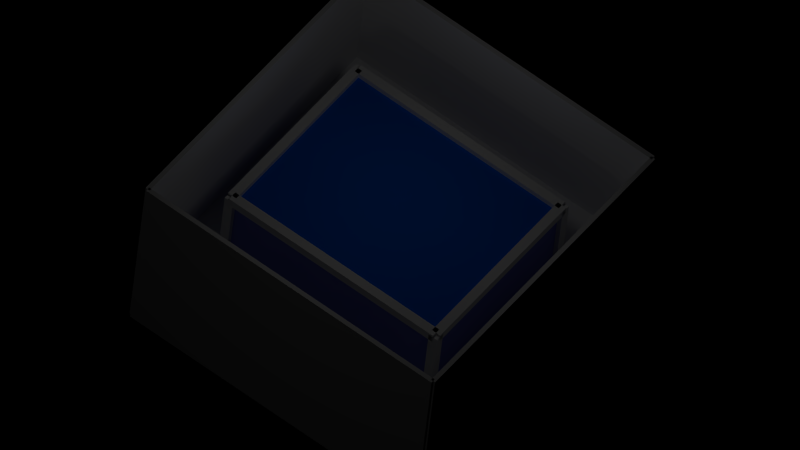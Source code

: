 # Source: testbed.blend  (saved by Blender 2.58.0; exported with 4.5.12 LTS)
import bpy
from mathutils import Matrix  # noqa: F401  (used for matrix-valued properties, if any)

bpy.ops.wm.read_factory_settings(use_empty=True)
scene = bpy.context.scene
scene.name = 'Scene'

# ---- collections
col_collection_1 = bpy.data.collections.new('Collection 1'); scene.collection.children.link(col_collection_1)

# ---- materials (node trees are filled in below, after node groups)
mat_material_010 = bpy.data.materials.new('Material.010')
mat_material_010.alpha_threshold = 0.0
mat_material_010.use_transparent_shadow = False
mat_material_010.roughness = 0.5
mat_material_010.line_color = (0.0, 0.0, 0.0, 1.0)
mat_material_007 = bpy.data.materials.new('Material.007')
mat_material_007.alpha_threshold = 0.0
mat_material_007.use_transparent_shadow = False
mat_material_007.roughness = 0.5
mat_material_007.line_color = (0.0, 0.0, 0.0, 1.0)
mat_material_009 = bpy.data.materials.new('Material.009')
mat_material_009.alpha_threshold = 0.0
mat_material_009.use_transparent_shadow = False
mat_material_009.roughness = 0.5
mat_material_009.line_color = (0.0, 0.0, 0.0, 1.0)
mat_material = bpy.data.materials.new('Material')
mat_material.alpha_threshold = 0.0
mat_material.use_transparent_shadow = False
mat_material.diffuse_color = (0.2231, 0.2586, 0.8, 1.0)
mat_material.roughness = 0.5
mat_material.line_color = (0.0, 0.0, 0.0, 0.6316)
mat_material_001 = bpy.data.materials.new('Material.001')
mat_material_001.alpha_threshold = 0.0
mat_material_001.use_transparent_shadow = False
mat_material_001.diffuse_color = (0.0, 0.1485, 0.8, 1.0)
mat_material_001.roughness = 0.5
mat_material_001.line_color = (0.0, 0.0, 0.0, 0.3158)
mat_material_008 = bpy.data.materials.new('Material.008')
mat_material_008.alpha_threshold = 0.0
mat_material_008.use_transparent_shadow = False
mat_material_008.roughness = 0.5
mat_material_008.line_color = (0.0, 0.0, 0.0, 1.0)

# ---- material node trees

# ---- world
world_world = bpy.data.worlds.new('World'); scene.world = world_world
world_world.color = (0.0, 0.0, 0.0)
world_world.use_sun_shadow = False
world_world.sun_shadow_jitter_overblur = 0.0
world_world.cycles.sampling_method = 'MANUAL'
world_world.cycles.sample_map_resolution = 256

# ---- cameras
cam_camera_001 = bpy.data.cameras.new('Camera.001')
cam_camera_001.type = 'ORTHO'
cam_camera_001.lens = 35.0
cam_camera_001.ortho_scale = 30.98
cam_camera_001.dof.focus_distance = 0.0
cam_camera_001.dof.aperture_fstop = 128.0
cam_camera = bpy.data.cameras.new('Camera')
cam_camera.clip_start = 2.841
cam_camera.clip_end = 100.0
cam_camera.lens = 35.0
cam_camera.dof.focus_distance = 0.0
cam_camera.dof.aperture_fstop = 128.0

# ---- lights
light_point_001 = bpy.data.lights.new('Point.001', 'POINT')
light_point_001.transmission_factor = 0.0
light_point_001.energy = 100.0
light_point_001.shadow_buffer_clip_start = 0.5
light_point_001.shadow_soft_size = 1.0
light_point_001.shadow_maximum_resolution = 0.006
light_point_001.use_absolute_resolution = True
light_point_001.cycles.use_multiple_importance_sampling = False
light_point = bpy.data.lights.new('Point', 'POINT')
light_point.transmission_factor = 0.0
light_point.energy = 100.0
light_point.shadow_buffer_clip_start = 0.5
light_point.shadow_soft_size = 1.0
light_point.shadow_maximum_resolution = 0.006
light_point.use_absolute_resolution = True
light_point.cycles.use_multiple_importance_sampling = False

# ---- meshes
me_cube_001 = bpy.data.meshes.new('Cube.001')
me_cube_001.from_pydata([(1.0, 1.0, -1.0), (1.0, -1.0, -1.0), (-1.0, -1.0, -1.0), (-1.0, 1.0, -1.0), (1.0, 1.0, 1.0), (1.0, -1.0, 1.0), (-1.0, -1.0, 1.0), (-1.0, 1.0, 1.0)], [], [(0, 1, 2, 3), (4, 7, 6, 5), (0, 4, 5, 1), (1, 5, 6, 2), (2, 6, 7, 3), (4, 0, 3, 7)])
me_cube_001.materials.append(mat_material_010)
me_cube_001.use_remesh_preserve_volume = False
me_cube_001.use_remesh_preserve_attributes = False
me_cube_001.use_mirror_vertex_groups = False
me_cube_001.update()
me_cube_015 = bpy.data.meshes.new('Cube.015')
me_cube_015.from_pydata([(1.0, 1.0, -1.0), (1.0, -1.0, -1.0), (-1.0, -1.0, -1.0), (-1.0, 1.0, -1.0), (1.0, 1.0, 1.0), (1.0, -1.0, 1.0), (-1.0, -1.0, 1.0), (-1.0, 1.0, 1.0)], [], [(0, 1, 2, 3), (4, 7, 6, 5), (0, 4, 5, 1), (1, 5, 6, 2), (2, 6, 7, 3), (4, 0, 3, 7)])
me_cube_015.materials.append(mat_material_007)
me_cube_015.use_remesh_preserve_volume = False
me_cube_015.use_remesh_preserve_attributes = False
me_cube_015.use_mirror_vertex_groups = False
me_cube_015.update()
me_cube_013 = bpy.data.meshes.new('Cube.013')
me_cube_013.from_pydata([(1.0, 1.0, -1.0), (1.0, -1.0, -1.0), (-1.0, -1.0, -1.0), (-1.0, 1.0, -1.0), (1.0, 1.0, 1.0), (1.0, -1.0, 1.0), (-1.0, -1.0, 1.0), (-1.0, 1.0, 1.0), (1.0, 41.0, -1.0), (1.0, 39.0, -1.0), (-1.0, 39.0, -1.0), (-1.0, 41.0, -1.0), (1.0, 41.0, 1.0), (1.0, 39.0, 1.0), (-1.0, 39.0, 1.0), (-1.0, 41.0, 1.0), (1.04, -1.526e-05, -1.0), (0.96, -1.335e-05, -1.0), (0.96, 40.0, -1.0), (1.04, 40.0, -1.0), (1.04, -2.48e-05, 1.0), (0.96, 0.0, 1.0), (0.96, 40.0, 1.0), (1.04, 40.0, 1.0), (-0.96, 1.526e-05, -1.0), (-1.04, 1.717e-05, -1.0), (-1.04, 40.0, -1.0), (-0.96, 40.0, -1.0), (-0.96, 5.722e-06, 1.0), (-1.04, 3.052e-05, 1.0), (-1.04, 40.0, 1.0), (-0.96, 40.0, 1.0), (1.04, -1.0, -19.5), (0.96, -1.0, -19.5), (0.96, 1.0, -19.5), (1.04, 1.0, -19.5), (1.04, -1.0, 0.5), (0.96, -1.0, 0.5), (0.96, 1.0, 0.5), (1.04, 1.0, 0.5), (1.04, 39.0, -19.5), (0.96, 39.0, -19.5), (0.96, 41.0, -19.5), (1.04, 41.0, -19.5), (1.04, 39.0, 0.5), (0.96, 39.0, 0.5), (0.96, 41.0, 0.5), (1.04, 41.0, 0.5), (-0.96, -1.0, -19.5), (-1.04, -1.0, -19.5), (-1.04, 1.0, -19.5), (-0.96, 1.0, -19.5), (-0.96, -1.0, 0.5), (-1.04, -1.0, 0.5), (-1.04, 1.0, 0.5), (-0.96, 1.0, 0.5), (-0.96, 39.0, -19.5), (-1.04, 39.0, -19.5), (-1.04, 41.0, -19.5), (-0.96, 41.0, -19.5), (-0.96, 39.0, 0.5), (-1.04, 39.0, 0.5), (-1.04, 41.0, 0.5), (-0.96, 41.0, 0.5)], [], [(0, 1, 2, 3), (4, 7, 6, 5), (0, 4, 5, 1), (1, 5, 6, 2), (2, 6, 7, 3), (4, 0, 3, 7), (8, 9, 10, 11), (12, 15, 14, 13), (8, 12, 13, 9), (9, 13, 14, 10), (10, 14, 15, 11), (12, 8, 11, 15), (16, 17, 18, 19), (20, 23, 22, 21), (16, 20, 21, 17), (17, 21, 22, 18), (18, 22, 23, 19), (20, 16, 19, 23), (24, 25, 26, 27), (28, 31, 30, 29), (24, 28, 29, 25), (25, 29, 30, 26), (26, 30, 31, 27), (28, 24, 27, 31), (32, 33, 34, 35), (36, 39, 38, 37), (32, 36, 37, 33), (33, 37, 38, 34), (34, 38, 39, 35), (36, 32, 35, 39), (40, 41, 42, 43), (44, 47, 46, 45), (40, 44, 45, 41), (41, 45, 46, 42), (42, 46, 47, 43), (44, 40, 43, 47), (48, 49, 50, 51), (52, 55, 54, 53), (48, 52, 53, 49), (49, 53, 54, 50), (50, 54, 55, 51), (52, 48, 51, 55), (56, 57, 58, 59), (60, 63, 62, 61), (56, 60, 61, 57), (57, 61, 62, 58), (58, 62, 63, 59), (60, 56, 59, 63)])
me_cube_013.materials.append(mat_material_009)
me_cube_013.use_remesh_preserve_volume = False
me_cube_013.use_remesh_preserve_attributes = False
me_cube_013.use_mirror_vertex_groups = False
me_cube_013.update()
me_cube = bpy.data.meshes.new('Cube')
me_cube.from_pydata([(1.0, 1.0, -1.0), (1.0, -1.0, -1.0), (-1.0, -1.0, -1.0), (-1.0, 1.0, -1.0), (1.0, 1.0, 1.0), (1.0, -1.0, 1.0), (-1.0, -1.0, 1.0), (-1.0, 1.0, 1.0)], [], [(0, 1, 2, 3), (0, 4, 5, 1), (1, 5, 6, 2), (2, 6, 7, 3), (4, 0, 3, 7)])
me_cube.materials.append(mat_material)
me_cube.use_remesh_preserve_volume = False
me_cube.use_remesh_preserve_attributes = False
me_cube.use_mirror_vertex_groups = False
me_cube.update()
me_plane_001 = bpy.data.meshes.new('Plane.001')
me_plane_001.from_pydata([(1.0, 1.0, 0.0), (1.0, -1.0, 0.0), (-1.0, -1.0, 0.0), (-1.0, 1.0, 0.0)], [], [(0, 3, 2, 1)])
me_plane_001.materials.append(mat_material_001)
me_plane_001.use_remesh_preserve_volume = False
me_plane_001.use_remesh_preserve_attributes = False
me_plane_001.use_mirror_vertex_groups = False
me_plane_001.update()
me_cube_008 = bpy.data.meshes.new('Cube.008')
me_cube_008.from_pydata([(-139.0, 1.0, -1.0), (-139.0, -1.0, -1.0), (-141.0, -1.0, -1.0), (-141.0, 1.0, -1.0), (-139.0, 1.0, 1.0), (-139.0, -1.0, 1.0), (-141.0, -1.0, 1.0), (-141.0, 1.0, 1.0), (1.0, 1.0, -1.0), (1.0, -1.0, -1.0), (-1.0, -1.0, -1.0), (-1.0, 1.0, -1.0), (1.0, 1.0, 1.0), (1.0, -1.0, 1.0), (-1.0, -1.0, 1.0), (-1.0, 1.0, 1.0), (0.0, -0.9857, -1.0), (-7.629e-06, -1.014, -1.0), (-140.0, -1.014, -1.0), (-140.0, -0.9857, -1.0), (3.052e-05, -0.9857, 1.0), (-5.341e-05, -1.014, 1.0), (-140.0, -1.014, 1.0), (-140.0, -0.9857, 1.0), (0.0, 1.014, -1.0), (-7.629e-06, 0.9857, -1.0), (-140.0, 0.9857, -1.0), (-140.0, 1.014, -1.0), (3.052e-05, 1.014, 1.0), (-5.341e-05, 0.9857, 1.0), (-140.0, 0.9857, 1.0), (-140.0, 1.014, 1.0)], [], [(0, 1, 2, 3), (4, 7, 6, 5), (0, 4, 5, 1), (1, 5, 6, 2), (2, 6, 7, 3), (4, 0, 3, 7), (8, 9, 10, 11), (12, 15, 14, 13), (8, 12, 13, 9), (9, 13, 14, 10), (10, 14, 15, 11), (12, 8, 11, 15), (16, 17, 18, 19), (20, 23, 22, 21), (16, 20, 21, 17), (17, 21, 22, 18), (18, 22, 23, 19), (20, 16, 19, 23), (24, 25, 26, 27), (28, 31, 30, 29), (24, 28, 29, 25), (25, 29, 30, 26), (26, 30, 31, 27), (28, 24, 27, 31)])
me_cube_008.materials.append(mat_material_008)
me_cube_008.use_remesh_preserve_volume = False
me_cube_008.use_remesh_preserve_attributes = False
me_cube_008.use_mirror_vertex_groups = False
me_cube_008.update()

# ---- objects
ob_point_001 = bpy.data.objects.new('Point.001', light_point_001)
ob_boden = bpy.data.objects.new('Boden', me_cube_001)
ob_beckenboden = bpy.data.objects.new('Beckenboden', me_cube_015)
ob_verstrebungen = bpy.data.objects.new('Verstrebungen', me_cube_013)
ob_glaswand = bpy.data.objects.new('Glaswand', me_cube)
ob_camera_001 = bpy.data.objects.new('Camera.001', cam_camera_001)
ob_camera = bpy.data.objects.new('Camera', cam_camera)
ob_point = bpy.data.objects.new('Point', light_point)
ob_wasser = bpy.data.objects.new('Wasser', me_plane_001)
ob_raum = bpy.data.objects.new('Raum', me_cube_008)

# ---- transforms, parenting, visibility, modifiers, constraints
ob_point_001.location = (-31.4, 0.0, 10.0)
ob_point_001.lineart.crease_threshold = 0.0
ob_boden.location = (-1.766e-14, 6.679e-07, -3.7)
ob_boden.scale = (7.0, 7.0, 0.2)
ob_boden.lineart.crease_threshold = 0.0
ob_beckenboden.location = (0.0, 0.0, -3.5)
ob_beckenboden.scale = (4.0, 5.0, 0.1)
ob_beckenboden.lineart.crease_threshold = 0.0
ob_verstrebungen.location = (4.0, 0.0, 0.4)
ob_verstrebungen.rotation_euler = (0.0, 0.0, 1.571)
ob_verstrebungen.scale = (5.0, 0.2, 0.2)
ob_verstrebungen.lineart.crease_threshold = 0.0
ob_glaswand.location = (2.558e-15, 1.935e-07, -1.44)
ob_glaswand.scale = (4.0, 5.0, 2.0)
ob_glaswand.lineart.crease_threshold = 0.0
ob_camera_001.location = (-18.34, -11.62, 29.12)
ob_camera_001.rotation_euler = (0.6208, -0.07408, -0.9138)
ob_camera_001.scale = (1.0, 1.0, 1.0)
ob_camera_001.lineart.crease_threshold = 0.0
ob_camera.location = (-6.611, 7.2, -2.664)
ob_camera.rotation_mode = 'AXIS_ANGLE'
ob_camera.rotation_axis_angle = (3.628, -0.224, 0.6877, 0.6906)
ob_camera.lineart.crease_threshold = 0.0
ob_point.location = (0.0, 0.0, 10.0)
ob_point.lineart.crease_threshold = 0.0
ob_wasser.location = (0.0, 0.0, 0.353)
ob_wasser.scale = (4.0, 5.0, 1.0)
ob_wasser.hide_viewport = True
ob_wasser.lineart.crease_threshold = 0.0
ob_raum.location = (7.0, 0.0, -1.8)
ob_raum.scale = (0.1, 7.0, 4.2)
ob_raum.lineart.crease_threshold = 0.0

# ---- collection membership
col_collection_1.objects.link(ob_point_001)
col_collection_1.objects.link(ob_boden)
col_collection_1.objects.link(ob_beckenboden)
col_collection_1.objects.link(ob_verstrebungen)
col_collection_1.objects.link(ob_glaswand)
col_collection_1.objects.link(ob_camera_001)
col_collection_1.objects.link(ob_camera)
col_collection_1.objects.link(ob_point)
col_collection_1.objects.link(ob_wasser)
col_collection_1.objects.link(ob_raum)

# ---- scene / render settings (as saved in the file)
scene.camera = ob_camera_001
scene.frame_start = 1; scene.frame_end = 250; scene.frame_set(0)
scene.render.engine = 'BLENDER_EEVEE_NEXT'
scene.render.image_settings.color_mode = 'RGB'
scene.render.image_settings.compression = 90
scene.render.resolution_percentage = 50
scene.render.dither_intensity = 0.0
scene.render.bake_margin = 2
scene.render.bake_bias = 0.0
scene.cycles.use_denoising = False
scene.cycles.samples = 10
scene.cycles.sampling_pattern = 'TABULATED_SOBOL'
scene.cycles.light_sampling_threshold = 0.0
scene.cycles.use_adaptive_sampling = False
scene.cycles.use_light_tree = False
scene.cycles.blur_glossy = 0.0
scene.cycles.volume_bounces = 1
scene.cycles.pixel_filter_type = 'GAUSSIAN'
scene.cycles.sample_clamp_indirect = 0.0
scene.view_settings.view_transform = 'Standard'
bpy.context.view_layer.update()
